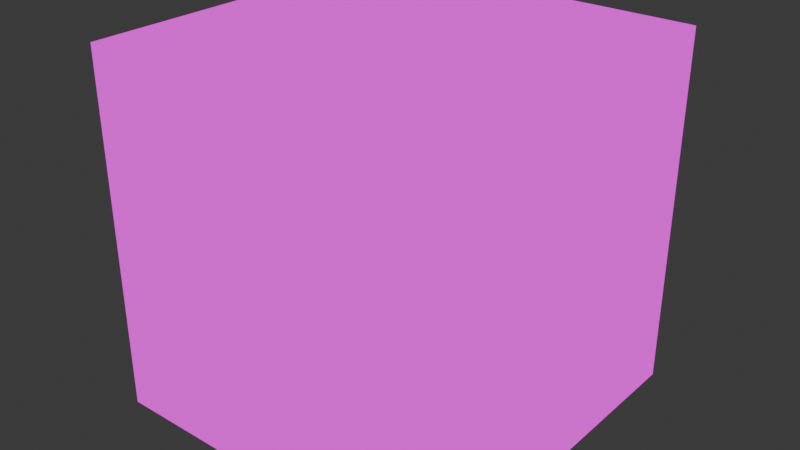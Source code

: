 # Source: WoodBox.blend  (saved by Blender 4.5.90; exported with 4.5.12 LTS)
import bpy
from mathutils import Matrix  # noqa: F401  (used for matrix-valued properties, if any)

bpy.ops.wm.read_factory_settings(use_empty=True)
scene = bpy.context.scene
scene.name = 'Scene'

# ---- collections
col_collection = bpy.data.collections.new('Collection'); scene.collection.children.link(col_collection)

# ---- images (referenced by path relative to the original .blend; pixels are not part of the script)
import os
ASSET_DIR = os.environ.get("B2B_ASSET_DIR", "")  # directory of the original .blend (textures are referenced by path, not embedded)
HERE = os.path.dirname(os.path.abspath(__file__))  # packed textures are extracted next to this script under _unpacked/

def load_image(name, relpath, width, height, colorspace="sRGB"):
    """Load a texture the original file referenced (path relative to the .blend, or extracted next to this script)."""
    p = next((c for c in (os.path.join(HERE, relpath), os.path.join(ASSET_DIR, relpath)) if relpath and os.path.exists(c)), "")
    if p:
        img = bpy.data.images.load(p, check_existing=True)
        img.name = name
    else:  # same state as the original file: an image datablock whose file is absent (Cycles renders it pink)
        img = bpy.data.images.new(name, width, height)
        img.source = "FILE"
        img.filepath = "//" + (relpath or name)
    img.colorspace_settings.name = colorspace
    return img
img_woodboxtex = load_image('WoodBoxTex', 'WoodBoxTex.png', 1024, 1024, 'sRGB')

# ---- materials (node trees are filled in below, after node groups)
mat_material = bpy.data.materials.new('Material')
mat_material.alpha_threshold = 0.0
mat_material.roughness = 0.5
mat_material.line_color = (0.0, 0.0, 0.0, 1.0)

# ---- material node trees
mat_material.use_nodes = True; mat_material.node_tree.nodes.clear()
_N = mat_material.node_tree.nodes; _L = mat_material.node_tree.links
n0 = _N.new('ShaderNodeOutputMaterial'); n0.name = 'Material Output'; n0.location = (200, 100)
n1 = _N.new('ShaderNodeBsdfPrincipled'); n1.name = 'Principled BSDF'; n1.location = (-200, 100)
n1.inputs[0].default_value = (0.0, 0.0, 0.0, 1.0)
n1.inputs[2].default_value = 1.0
n1.inputs[3].default_value = 1.0
n1.inputs[28].default_value = 1.0
n2 = _N.new('ShaderNodeTexImage'); n2.name = 'Image Texture'; n2.location = (-597, 27)
n2.image = img_woodboxtex
_L.new(n1.outputs[0], n0.inputs[0])
_L.new(n2.outputs[0], n1.inputs[27])
n0.is_active_output = True

# ---- world
world_world = bpy.data.worlds.new('World'); scene.world = world_world
world_world.use_nodes = True; world_world.node_tree.nodes.clear()
_N = world_world.node_tree.nodes; _L = world_world.node_tree.links
n0 = _N.new('ShaderNodeOutputWorld'); n0.name = 'World Output'; n0.location = (200, 100)
n1 = _N.new('ShaderNodeBackground'); n1.name = 'Background'; n1.location = (-200, 100)
n1.inputs[0].default_value = (0.05088, 0.05088, 0.05088, 1.0)
_L.new(n1.outputs[0], n0.inputs[0])
n0.is_active_output = True
world_world.color = (0.05088, 0.05088, 0.05088)
world_world.sun_shadow_jitter_overblur = 0.0

# ---- meshes
me_cube = bpy.data.meshes.new('Cube')
me_cube.from_pydata([(1.0, 1.0, 1.0), (1.0, 1.0, -1.0), (1.0, -1.0, 1.0), (1.0, -1.0, -1.0), (-1.0, 1.0, 1.0), (-1.0, 1.0, -1.0), (-1.0, -1.0, 1.0), (-1.0, -1.0, -1.0), (-1.0, 0.9, -1.0), (-1.0, -0.9, -1.0), (1.0, 0.9, 1.0), (1.0, -0.9, 1.0), (-1.0, -0.9, 1.0), (-1.0, 0.9, 1.0), (1.0, -0.9, -1.0), (1.0, 0.9, -1.0), (0.9, 1.0, -1.0), (-0.9, 1.0, -1.0), (0.9, -1.0, 1.0), (-0.9, -1.0, 1.0), (-0.9, -1.0, -1.0), (0.9, -1.0, -1.0), (-0.9, 1.0, 1.0), (0.9, 1.0, 1.0), (0.9, 0.9, -1.0), (-0.9, 0.9, -1.0), (0.9, -0.9, -1.0), (-0.9, -0.9, -1.0), (-0.9, 0.9, 1.0), (0.9, 0.9, 1.0), (-0.9, -0.9, 1.0), (0.9, -0.9, 1.0), (1.0, 1.0, 0.9), (1.0, 1.0, -0.9), (-1.0, -1.0, -0.9), (-1.0, -1.0, 0.9), (1.0, -1.0, 0.9), (1.0, -1.0, -0.9), (-1.0, 1.0, 0.9), (-1.0, 1.0, -0.9), (1.0, 0.9, 0.9), (1.0, 0.9, -0.9), (1.0, -0.9, 0.9), (1.0, -0.9, -0.9), (-1.0, -0.9, 0.9), (-1.0, -0.9, -0.9), (-1.0, 0.9, 0.9), (-1.0, 0.9, -0.9), (-0.9, 1.0, 0.9), (-0.9, 1.0, -0.9), (0.9, 1.0, 0.9), (0.9, 1.0, -0.9), (0.9, -1.0, 0.9), (0.9, -1.0, -0.9), (-0.9, -1.0, 0.9), (-0.9, -1.0, -0.9), (-0.9, 0.9, 0.95), (0.9, 0.9, 0.95), (-0.9, -0.9, 0.95), (0.9, -0.9, 0.95), (-0.9, 0.95, 0.9), (-0.9, 0.95, -0.9), (0.9, 0.95, 0.9), (0.9, 0.95, -0.9), (0.9, -0.95, 0.9), (0.9, -0.95, -0.9), (-0.9, -0.95, 0.9), (-0.9, -0.95, -0.9), (0.95, 0.9, 0.9), (0.95, 0.9, -0.9), (0.95, -0.9, 0.9), (0.95, -0.9, -0.9), (-0.95, -0.9, 0.9), (-0.95, -0.9, -0.9), (-0.95, 0.9, 0.9), (-0.95, 0.9, -0.9), (-0.45, 0.95, -0.9), (2.98e-08, 0.95, -0.9), (0.45, 0.95, -0.9), (-0.45, 0.95, 0.9), (2.98e-08, 0.95, 0.9), (0.45, 0.95, 0.9), (-0.95, -0.45, -0.9), (-0.95, 2.98e-08, -0.9), (-0.95, 0.45, -0.9), (-0.95, -0.45, 0.9), (-0.95, 2.98e-08, 0.9), (-0.95, 0.45, 0.9), (0.95, 0.45, -0.9), (0.95, -2.98e-08, -0.9), (0.95, -0.45, -0.9), (0.95, 0.45, 0.9), (0.95, -2.98e-08, 0.9), (0.95, -0.45, 0.9), (0.45, -0.95, -0.9), (-2.98e-08, -0.95, -0.9), (-0.45, -0.95, -0.9), (0.45, -0.95, 0.9), (-2.98e-08, -0.95, 0.9), (-0.45, -0.95, 0.9)], [], [(30, 12, 6, 19), (54, 19, 6, 35), (46, 13, 4, 38), (26, 14, 3, 21), (42, 11, 2, 36), (50, 23, 0, 32), (32, 0, 10, 40), (40, 10, 11, 42), (16, 1, 15, 24), (24, 15, 14, 26), (35, 6, 12, 44), (44, 12, 13, 46), (22, 4, 13, 28), (28, 13, 12, 30), (10, 29, 31, 11), (28, 30, 58, 56), (0, 23, 29, 10), (23, 22, 28, 29), (8, 25, 27, 9), (25, 24, 26, 27), (5, 17, 25, 8), (17, 16, 24, 25), (38, 4, 22, 48), (48, 22, 23, 50), (9, 27, 20, 7), (27, 26, 21, 20), (36, 2, 18, 52), (52, 18, 19, 54), (11, 31, 18, 2), (31, 30, 19, 18), (21, 53, 55, 20), (55, 53, 65, 94, 95, 96, 67), (3, 37, 53, 21), (37, 36, 52, 53), (17, 49, 51, 16), (48, 50, 62, 81, 80, 79, 60), (5, 39, 49, 17), (39, 38, 48, 49), (9, 45, 47, 8), (45, 44, 72, 73), (7, 34, 45, 9), (34, 35, 44, 45), (15, 41, 43, 14), (42, 43, 71, 70), (1, 33, 41, 15), (33, 32, 40, 41), (16, 51, 33, 1), (51, 50, 32, 33), (14, 43, 37, 3), (43, 42, 36, 37), (8, 47, 39, 5), (47, 46, 38, 39), (20, 55, 34, 7), (55, 54, 35, 34), (57, 56, 58, 59), (30, 31, 59, 58), (29, 28, 56, 57), (31, 29, 57, 59), (78, 81, 62, 63), (50, 51, 63, 62), (49, 48, 60, 61), (51, 49, 61, 76, 77, 78, 63), (96, 99, 66, 67), (52, 54, 66, 99, 98, 97, 64), (54, 55, 67, 66), (53, 52, 64, 65), (90, 93, 70, 71), (41, 40, 68, 69), (43, 41, 69, 88, 89, 90, 71), (40, 42, 70, 93, 92, 91, 68), (84, 87, 74, 75), (44, 46, 74, 87, 86, 85, 72), (47, 45, 73, 82, 83, 84, 75), (46, 47, 75, 74), (61, 60, 79, 76), (76, 79, 80, 77), (77, 80, 81, 78), (73, 72, 85, 82), (82, 85, 86, 83), (83, 86, 87, 84), (69, 68, 91, 88), (88, 91, 92, 89), (89, 92, 93, 90), (65, 64, 97, 94), (94, 97, 98, 95), (95, 98, 99, 96)])
_uv = me_cube.uv_layers.new(name='UVMap')
_uv.uv.foreach_set('vector', [0.4145, 0.08586, 0.4152, 0.06798, 0.4296, 0.07068, 0.4325, 0.0859, 0.4513, 0.0809, 0.4325, 0.0859, 0.4296, 0.07068, 0.4436, 0.06045, 0.07543, 0.03519, 0.07937, 0.05242, 0.06721, 0.0555, 0.05754, 0.0423, 0.05246, 0.9035, 0.05246, 0.9242, 0.03175, 0.9242, 0.03175, 0.9035, 0.421, 0.4553, 0.417, 0.4381, 0.4292, 0.435, 0.4388, 0.4482, 0.04507, 0.4096, 0.0639, 0.4046, 0.06678, 0.4198, 0.05278, 0.4301, 0.05278, 0.4301, 0.06678, 0.4198, 0.08119, 0.4225, 0.07368, 0.4429, 0.07368, 0.4429, 0.08119, 0.4225, 0.417, 0.4381, 0.421, 0.4553, 0.4459, 0.9035, 0.4459, 0.9242, 0.4252, 0.9242, 0.4252, 0.9035, 0.4252, 0.9035, 0.4252, 0.9242, 0.05246, 0.9242, 0.05246, 0.9035, 0.4436, 0.06045, 0.4296, 0.07068, 0.4152, 0.06798, 0.4227, 0.04762, 0.4227, 0.04762, 0.4152, 0.06798, 0.07937, 0.05242, 0.07543, 0.03519, 0.06413, 0.06738, 0.06721, 0.0555, 0.07937, 0.05242, 0.08009, 0.0685, 0.08009, 0.0685, 0.07937, 0.05242, 0.4152, 0.06798, 0.4145, 0.08586, 0.08119, 0.4225, 0.08186, 0.4047, 0.4163, 0.422, 0.417, 0.4381, 0.08009, 0.0685, 0.4145, 0.08586, 0.4062, 0.09651, 0.09132, 0.0773, 0.06678, 0.4198, 0.0639, 0.4046, 0.08186, 0.4047, 0.08119, 0.4225, 0.0639, 0.4046, 0.06413, 0.06738, 0.08009, 0.0685, 0.08186, 0.4047, 0.4252, 0.51, 0.4252, 0.5307, 0.05246, 0.5307, 0.05246, 0.51, 0.4252, 0.5307, 0.4252, 0.9035, 0.05246, 0.9035, 0.05246, 0.5307, 0.4459, 0.51, 0.4459, 0.5307, 0.4252, 0.5307, 0.4252, 0.51, 0.4459, 0.5307, 0.4459, 0.9035, 0.4252, 0.9035, 0.4252, 0.5307, 0.05754, 0.0423, 0.06721, 0.0555, 0.06413, 0.06738, 0.04507, 0.06102, 0.04507, 0.06102, 0.06413, 0.06738, 0.0639, 0.4046, 0.04507, 0.4096, 0.05246, 0.51, 0.05246, 0.5307, 0.03175, 0.5307, 0.03175, 0.51, 0.05246, 0.5307, 0.05246, 0.9035, 0.03175, 0.9035, 0.03175, 0.5307, 0.4388, 0.4482, 0.4292, 0.435, 0.4323, 0.4231, 0.4513, 0.4295, 0.4513, 0.4295, 0.4323, 0.4231, 0.4325, 0.0859, 0.4513, 0.0809, 0.417, 0.4381, 0.4163, 0.422, 0.4323, 0.4231, 0.4292, 0.435, 0.4163, 0.422, 0.4145, 0.08586, 0.4325, 0.0859, 0.4323, 0.4231, 0.9835, 0.5722, 0.9569, 0.5722, 0.9569, 0.09295, 0.9835, 0.09295, 0.9569, 0.09295, 0.9569, 0.5722, 0.9436, 0.5722, 0.9436, 0.4524, 0.9436, 0.3326, 0.9436, 0.2128, 0.9436, 0.09295, 0.9835, 0.06632, 0.9569, 0.06632, 0.9569, 0.0397, 0.9835, 0.0397, 0.9569, 0.06632, 0.4776, 0.06632, 0.4776, 0.0397, 0.9569, 0.0397, 0.9835, 0.5722, 0.9569, 0.5722, 0.9569, 0.09295, 0.9835, 0.09295, 0.04507, 0.06102, 0.04507, 0.4096, 0.03539, 0.4096, 0.03539, 0.3225, 0.03539, 0.2353, 0.03539, 0.1482, 0.03539, 0.06102, 0.9835, 0.06632, 0.9569, 0.06632, 0.9569, 0.0397, 0.9835, 0.0397, 0.9569, 0.06632, 0.4776, 0.06632, 0.4776, 0.0397, 0.9569, 0.0397, 0.9835, 0.5722, 0.9569, 0.5722, 0.9569, 0.09295, 0.9835, 0.09295, 0.9569, 0.0397, 0.4776, 0.0397, 0.4776, 0.02639, 0.9569, 0.02639, 0.9835, 0.06632, 0.9569, 0.06632, 0.9569, 0.0397, 0.9835, 0.0397, 0.9569, 0.06632, 0.4776, 0.06632, 0.4776, 0.0397, 0.9569, 0.0397, 0.9835, 0.5722, 0.9569, 0.5722, 0.9569, 0.09295, 0.9835, 0.09295, 0.4776, 0.09295, 0.9569, 0.09295, 0.9569, 0.1063, 0.4776, 0.1063, 0.9835, 0.06632, 0.9569, 0.06632, 0.9569, 0.0397, 0.9835, 0.0397, 0.9569, 0.06632, 0.4776, 0.06632, 0.4776, 0.0397, 0.9569, 0.0397, 0.9835, 0.09295, 0.9569, 0.09295, 0.9569, 0.06632, 0.9835, 0.06632, 0.9569, 0.09295, 0.4776, 0.09295, 0.4776, 0.06632, 0.9569, 0.06632, 0.9835, 0.09295, 0.9569, 0.09295, 0.9569, 0.06632, 0.9835, 0.06632, 0.9569, 0.09295, 0.4776, 0.09295, 0.4776, 0.06632, 0.9569, 0.06632, 0.9835, 0.09295, 0.9569, 0.09295, 0.9569, 0.06632, 0.9835, 0.06632, 0.9569, 0.09295, 0.4776, 0.09295, 0.4776, 0.06632, 0.9569, 0.06632, 0.9835, 0.09295, 0.9569, 0.09295, 0.9569, 0.06632, 0.9835, 0.06632, 0.9569, 0.09295, 0.4776, 0.09295, 0.4776, 0.06632, 0.9569, 0.06632, 0.8712, 0.146, 0.8712, 0.4409, 0.5763, 0.4409, 0.5763, 0.146, 0.4145, 0.08586, 0.4163, 0.422, 0.4051, 0.4132, 0.4062, 0.09651, 0.08186, 0.4047, 0.08009, 0.0685, 0.09132, 0.0773, 0.09023, 0.394, 0.4163, 0.422, 0.08186, 0.4047, 0.09023, 0.394, 0.4051, 0.4132, 0.5859, 0.4718, 0.5859, 0.9282, 0.4718, 0.9282, 0.4718, 0.4718, 0.4776, 0.09295, 0.9569, 0.09295, 0.9569, 0.1063, 0.4776, 0.1063, 0.9569, 0.0397, 0.4776, 0.0397, 0.4776, 0.02639, 0.9569, 0.02639, 0.9569, 0.09295, 0.9569, 0.5722, 0.9436, 0.5722, 0.9436, 0.4524, 0.9436, 0.3326, 0.9436, 0.2128, 0.9436, 0.09295, 0.5859, 0.4718, 0.5859, 0.9282, 0.4718, 0.9282, 0.4718, 0.4718, 0.4513, 0.4295, 0.4513, 0.0809, 0.461, 0.0809, 0.461, 0.168, 0.461, 0.2552, 0.461, 0.3424, 0.461, 0.4295, 0.4776, 0.09295, 0.9569, 0.09295, 0.9569, 0.1063, 0.4776, 0.1063, 0.9569, 0.0397, 0.4776, 0.0397, 0.4776, 0.02639, 0.9569, 0.02639, 0.5859, 0.4718, 0.5859, 0.9282, 0.4718, 0.9282, 0.4718, 0.4718, 0.9569, 0.0397, 0.4776, 0.0397, 0.4776, 0.02639, 0.9569, 0.02639, 0.9569, 0.09295, 0.9569, 0.5722, 0.9436, 0.5722, 0.9436, 0.4524, 0.9436, 0.3326, 0.9436, 0.2128, 0.9436, 0.09295, 0.07368, 0.4429, 0.421, 0.4553, 0.4206, 0.465, 0.3338, 0.4619, 0.247, 0.4588, 0.1602, 0.4557, 0.07333, 0.4525, 0.5859, 0.4718, 0.5859, 0.9282, 0.4718, 0.9282, 0.4718, 0.4718, 0.4227, 0.04762, 0.07543, 0.03519, 0.07578, 0.02554, 0.1626, 0.02865, 0.2494, 0.03176, 0.3362, 0.03487, 0.4231, 0.03798, 0.9569, 0.09295, 0.9569, 0.5722, 0.9436, 0.5722, 0.9436, 0.4524, 0.9436, 0.3326, 0.9436, 0.2128, 0.9436, 0.09295, 0.4776, 0.09295, 0.9569, 0.09295, 0.9569, 0.1063, 0.4776, 0.1063, 0.9282, 0.4718, 0.9282, 0.9282, 0.8141, 0.9282, 0.8141, 0.4718, 0.8141, 0.4718, 0.8141, 0.9282, 0.7, 0.9282, 0.7, 0.4718, 0.7, 0.4718, 0.7, 0.9282, 0.5859, 0.9282, 0.5859, 0.4718, 0.9282, 0.4718, 0.9282, 0.9282, 0.8141, 0.9282, 0.8141, 0.4718, 0.8141, 0.4718, 0.8141, 0.9282, 0.7, 0.9282, 0.7, 0.4718, 0.7, 0.4718, 0.7, 0.9282, 0.5859, 0.9282, 0.5859, 0.4718, 0.9282, 0.4718, 0.9282, 0.9282, 0.8141, 0.9282, 0.8141, 0.4718, 0.8141, 0.4718, 0.8141, 0.9282, 0.7, 0.9282, 0.7, 0.4718, 0.7, 0.4718, 0.7, 0.9282, 0.5859, 0.9282, 0.5859, 0.4718, 0.9282, 0.4718, 0.9282, 0.9282, 0.8141, 0.9282, 0.8141, 0.4718, 0.8141, 0.4718, 0.8141, 0.9282, 0.7, 0.9282, 0.7, 0.4718, 0.7, 0.4718, 0.7, 0.9282, 0.5859, 0.9282, 0.5859, 0.4718])
me_cube.materials.append(mat_material)
me_cube.use_mirror_vertex_groups = False
me_cube.update()

# ---- objects
ob_cube = bpy.data.objects.new('Cube', me_cube)

# ---- transforms, parenting, visibility, modifiers, constraints
ob_cube.location = (0.0, 0.0, 0.0)
ob_cube.lock_rotations_4d = False
ob_cube.empty_display_type = 'ARROWS'
ob_cube.lineart.crease_threshold = 0.0

# ---- collection membership
col_collection.objects.link(ob_cube)

# ---- scene / render settings (as saved in the file)
scene.frame_start = 1; scene.frame_end = 250; scene.frame_set(1)
scene.render.engine = 'BLENDER_EEVEE_NEXT'
bpy.context.view_layer.update()

# ---- added for rendering (the .blend has no active camera): camera
cam_auto = bpy.data.cameras.new('AutoCamera')
cam_auto.lens = 50.0
cam_auto.sensor_width = 36.0
cam_auto.clip_end = 1000.0
ob_auto_camera = bpy.data.objects.new('AutoCamera', cam_auto)
scene.collection.objects.link(ob_auto_camera)
ob_auto_camera.location = (3.20507, -3.84609, 2.56406)
ob_auto_camera.rotation_euler = (1.09748, -7.21219e-08, 0.694738)
scene.camera = ob_auto_camera
bpy.context.view_layer.update()
